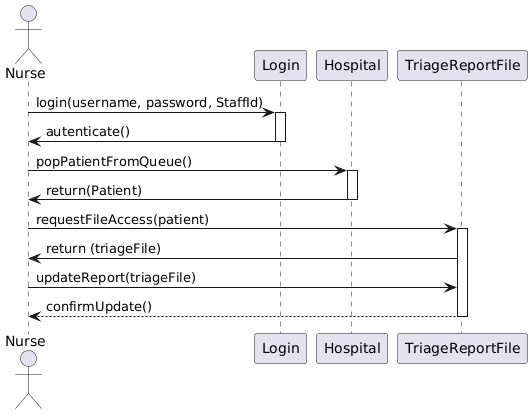

The diagram above was rendered by PlantUML. Its source (embedded in the PNG):
@startuml
actor Nurse
participant Login
participant Hospital
participant TriageReportFile


Nurse -> Login: login(username, password, StaffId)
activate Login
Login -> Nurse: autenticate()
deactivate Login

Nurse -> Hospital: popPatientFromQueue()
activate Hospital
Hospital -> Nurse: return(Patient)
deactivate Hospital

Nurse -> TriageReportFile: requestFileAccess(patient)
activate TriageReportFile
TriageReportFile -> Nurse: return (triageFile)
Nurse -> TriageReportFile: updateReport(triageFile)
TriageReportFile --> Nurse: confirmUpdate()

deactivate TriageReportFile
@enduml